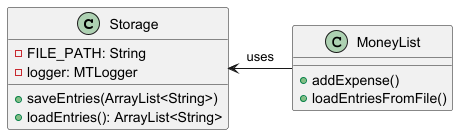

The diagram above was rendered by PlantUML. Its source (embedded in the PNG):
@startuml Storage_ClassDiagram
class Storage {
  - FILE_PATH: String
  - logger: MTLogger
  + saveEntries(ArrayList<String>)
  + loadEntries(): ArrayList<String>
}

class MoneyList {
  + addExpense()
  + loadEntriesFromFile()
}

Storage <- MoneyList : "uses"
@enduml